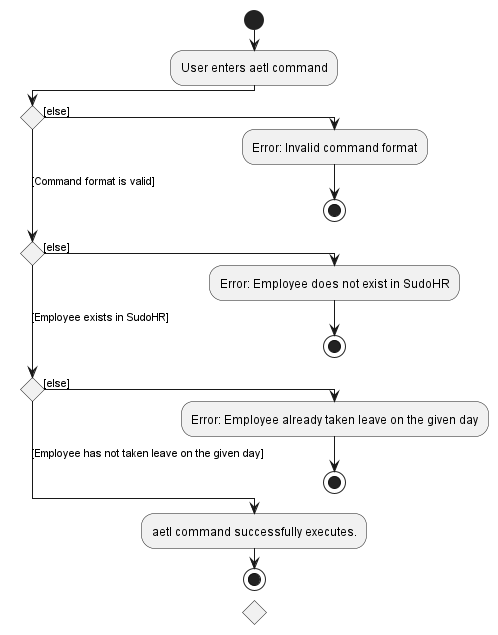

The diagram above was rendered by PlantUML. Its source (embedded in the PNG):
@startuml
!pragma useVerticalIf on
start
:User enters aetl command;
if () then ([else])
  :Error: Invalid command format;
stop
([Command format is valid])elseif () then ([else])
  :Error: Employee does not exist in SudoHR;
  stop
([Employee exists in SudoHR])elseif () then ([else])
  :Error: Employee already taken leave on the given day;
  stop
else ([Employee has not taken leave on the given day])
  :aetl command successfully executes.;
stop

@enduml